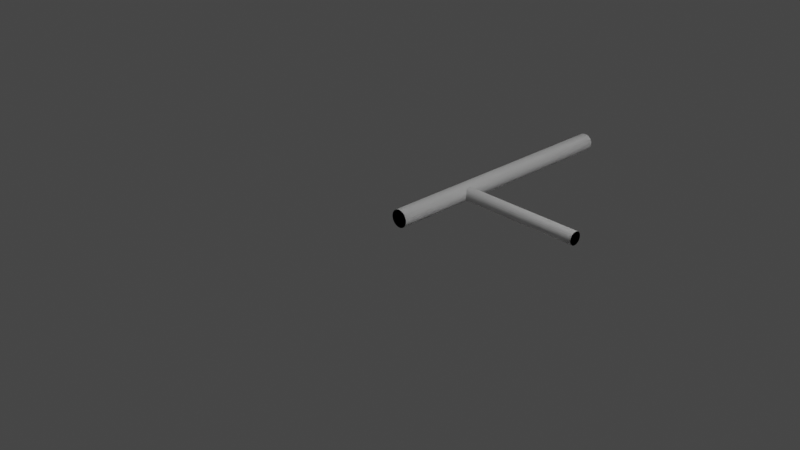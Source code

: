 # Source: tjunction.blend  (saved by Blender 2.80.75; exported with 4.5.12 LTS)
import bpy
from mathutils import Matrix  # noqa: F401  (used for matrix-valued properties, if any)

bpy.ops.wm.read_factory_settings(use_empty=True)
scene = bpy.context.scene
scene.name = 'Scene'

# ---- collections
col_collection = bpy.data.collections.new('Collection'); scene.collection.children.link(col_collection)

# ---- world
world_world = bpy.data.worlds.new('World'); scene.world = world_world
world_world.use_nodes = True; world_world.node_tree.nodes.clear()
_N = world_world.node_tree.nodes; _L = world_world.node_tree.links
n0 = _N.new('ShaderNodeOutputWorld'); n0.name = 'World Output'; n0.location = (300, 300)
n1 = _N.new('ShaderNodeBackground'); n1.name = 'Background'; n1.location = (10, 300)
n1.inputs[0].default_value = (0.05088, 0.05088, 0.05088, 1.0)
_L.new(n1.outputs[0], n0.inputs[0])
n0.is_active_output = True
world_world.color = (0.05088, 0.05088, 0.05088)
world_world.use_sun_shadow = False
world_world.sun_shadow_jitter_overblur = 0.0

# ---- cameras
cam_camera = bpy.data.cameras.new('Camera')
cam_camera.clip_end = 100.0
cam_camera.ortho_scale = 7.314

# ---- lights
light_light = bpy.data.lights.new('Light', 'POINT')
light_light.transmission_factor = 0.0
light_light.energy = 1000.0
light_light.shadow_soft_size = 0.1
light_light.shadow_maximum_resolution = 0.006
light_light.use_absolute_resolution = True

# ---- meshes
me_t_junction = bpy.data.meshes.new('T-Junction')
me_t_junction.from_pydata([(0.08423, 0.8979, -0.05389), (0.07825, 0.9082, -0.06226), (0.75, 0.904, -0.05919), (0.75, 0.8908, -0.04607), (0.08996, 0.8891, -0.04368), (0.75, 0.8813, -0.03013), (0.09482, 0.8821, -0.03176), (0.06694, 0.9603, 0.07429), (0.06614, 0.95, 0.075), (0.75, 0.95, 0.075), (0.75, 0.9667, 0.07312), (0.0983, 0.8773, -0.01838), (0.75, 0.8761, -0.01234), (0.06916, 0.9702, 0.07223), (0.75, 0.9826, 0.06757), (0.09992, 0.8751, -0.004031), (0.75, 0.8753, 0.006193), (0.07388, 0.9829, 0.06739), (0.09944, 0.8758, 0.01058), (0.75, 0.8791, 0.02435), (0.07958, 0.9943, 0.06056), (0.75, 0.9968, 0.05864), (0.09694, 0.8792, 0.02454), (0.08547, 1.004, 0.0519), (0.75, 1.009, 0.04676), (0.09227, 0.8857, 0.03856), (0.75, 0.8872, 0.04102), (0.09098, 1.013, 0.0415), (0.75, 1.018, 0.03254), (0.08554, 0.8958, 0.0518), (0.75, 0.8992, 0.05518), (0.09557, 1.019, 0.02944), (0.75, 1.023, 0.01669), (0.07899, 0.9069, 0.06133), (0.75, 0.9143, 0.06596), (0.09871, 1.023, 0.01604), (0.07422, 0.9164, 0.06702), (0.09998, 1.025, 0.001826), (0.0701, 0.9268, 0.07131), (0.75, 0.9316, 0.07271), (0.75, 1.025, 0.0), (0.0672, 0.9381, 0.07405), (0.09921, 1.024, -0.01255), (0.75, 1.023, -0.01841), (0.0961, 1.02, -0.02766), (0.75, 1.016, -0.0357), (0.09056, 1.012, -0.04241), (0.75, 1.005, -0.0508), (0.08364, 1.001, -0.05481), (0.75, 0.991, -0.06279), (0.07718, 0.9898, -0.06359), (0.07266, 0.9801, -0.0687), (0.75, 0.9744, -0.07094), (0.06895, 0.9695, -0.07243), (0.75, 0.9562, -0.07474), (0.06663, 0.9581, -0.07457), (0.06625, 0.9462, -0.0749), (0.75, 0.9377, -0.07398), (0.06822, 0.9333, -0.07311), (0.75, 0.9199, -0.06868), (0.07261, 0.9201, -0.06876), (0.09927, 3.0, 0.01205), (0.1, 0.0, 0.0), (0.09749, 0.0, -0.02225), (-0.09158, 0.0, 0.04017), (-0.0823, 3.0, 0.05681), (-0.0935, 3.0, 0.03546), (-0.07891, 0.0, 0.06142), (-0.09864, 0.0, 0.01646), (-0.09927, 3.0, 0.01205), (0.02225, 0.0, -0.09749), (-2.449e-17, 0.0, -0.1), (0.0, 3.0, -0.1), (0.0935, 3.0, 0.03546), (0.02393, 3.0, -0.09709), (-0.09966, 0.0, -0.008258), (-0.09927, 3.0, -0.01205), (0.04339, 0.0, -0.0901), (0.04647, 3.0, -0.08855), (0.09694, 0.0, 0.02455), (-0.09458, 0.0, -0.03247), (-0.0935, 3.0, -0.03546), (0.0823, 3.0, 0.05681), (0.06631, 3.0, -0.07485), (-0.08372, 0.0, -0.05469), (-0.0823, 3.0, -0.05681), (-0.06773, 0.0, -0.07357), (-0.06631, 3.0, -0.07485), (-0.04759, 0.0, -0.08795), (-0.04647, 3.0, -0.08855), (-0.02455, 0.0, -0.09694), (-0.02393, 3.0, -0.09709), (0.08795, 0.0, 0.04759), (0.06235, 0.0, -0.07818), (0.06631, 3.0, 0.07485), (0.0823, 3.0, -0.05681), (0.07818, 0.0, -0.06235), (0.0935, 3.0, -0.03546), (0.04647, 3.0, 0.08855), (0.07357, 0.0, 0.06773), (0.05469, 0.0, 0.08372), (0.0901, 0.0, -0.04339), (0.09927, 3.0, -0.01205), (0.03247, 0.0, 0.09458), (0.02393, 3.0, 0.09709), (0.008258, 0.0, 0.09966), (1.011e-16, 3.0, 0.1), (-0.01646, 0.0, 0.09864), (-0.02393, 3.0, 0.09709), (-0.04017, 0.0, 0.09158), (-0.04647, 3.0, 0.08855), (-0.06142, 0.0, 0.07891), (-0.06631, 3.0, 0.07485), (1.5, 0.8799, -0.0266), (1.5, 0.8756, -0.00904), (1.5, 0.8756, 0.00904), (1.5, 0.8799, 0.0266), (1.5, 0.95, 0.075), (1.5, 0.968, 0.07282), (1.5, 0.8883, 0.0426), (1.5, 0.9849, 0.06641), (1.5, 0.9003, 0.05614), (1.5, 0.9998, 0.05614), (1.5, 0.9152, 0.06641), (1.5, 1.012, 0.0426), (1.5, 0.9321, 0.07282), (1.5, 1.02, 0.0266), (1.5, 1.024, 0.00904), (1.5, 1.024, -0.00904), (1.5, 1.02, -0.0266), (1.5, 1.012, -0.0426), (1.5, 0.9998, -0.05614), (1.5, 0.9849, -0.06641), (1.5, 0.968, -0.07282), (1.5, 0.95, -0.075), (1.5, 0.9321, -0.07282), (1.5, 0.9152, -0.06641), (1.5, 0.9003, -0.05614), (1.5, 0.8883, -0.0426)], [], [(0, 1, 2), (0, 2, 3), (4, 0, 3), (4, 3, 5), (6, 4, 5), (7, 8, 9), (7, 9, 10), (11, 5, 12), (11, 6, 5), (13, 10, 14), (13, 7, 10), (15, 12, 16), (15, 11, 12), (17, 13, 14), (18, 16, 19), (20, 14, 21), (18, 15, 16), (20, 17, 14), (22, 18, 19), (23, 21, 24), (23, 20, 21), (25, 19, 26), (25, 22, 19), (27, 24, 28), (27, 23, 24), (29, 26, 30), (29, 25, 26), (31, 28, 32), (33, 30, 34), (31, 27, 28), (33, 29, 30), (35, 31, 32), (36, 33, 34), (37, 35, 32), (38, 34, 39), (37, 32, 40), (38, 36, 34), (41, 38, 39), (41, 39, 9), (42, 37, 40), (42, 40, 43), (8, 41, 9), (44, 42, 43), (44, 43, 45), (46, 44, 45), (46, 45, 47), (48, 46, 47), (48, 47, 49), (50, 48, 49), (51, 50, 49), (51, 49, 52), (53, 51, 52), (53, 52, 54), (55, 53, 54), (56, 55, 54), (56, 54, 57), (58, 56, 57), (58, 57, 59), (60, 58, 59), (1, 60, 59), (1, 59, 2), (35, 37, 61), (62, 63, 15), (64, 65, 66), (64, 67, 65), (68, 66, 69), (68, 64, 66), (70, 71, 72), (31, 61, 73), (70, 72, 74), (31, 35, 61), (75, 69, 76), (75, 68, 69), (77, 74, 78), (79, 62, 18), (77, 70, 74), (80, 76, 81), (80, 75, 76), (27, 73, 82), (56, 77, 78), (27, 31, 73), (56, 78, 83), (84, 81, 85), (84, 80, 81), (55, 56, 83), (23, 27, 82), (86, 85, 87), (86, 84, 85), (53, 55, 83), (88, 87, 89), (88, 86, 87), (20, 23, 82), (51, 53, 83), (90, 89, 91), (92, 79, 25), (90, 88, 89), (93, 77, 56), (93, 58, 60), (93, 56, 58), (71, 91, 72), (71, 90, 91), (33, 92, 29), (17, 82, 94), (25, 29, 92), (22, 25, 79), (17, 20, 82), (18, 22, 79), (15, 18, 62), (6, 11, 63), (50, 83, 95), (50, 51, 83), (48, 50, 95), (13, 17, 94), (96, 93, 60), (7, 13, 94), (96, 1, 0), (96, 60, 1), (8, 7, 94), (46, 95, 97), (8, 94, 98), (46, 48, 95), (99, 41, 8), (99, 38, 41), (99, 36, 38), (99, 33, 36), (99, 92, 33), (100, 8, 98), (101, 96, 0), (100, 99, 8), (101, 4, 6), (101, 0, 4), (44, 46, 97), (44, 97, 102), (103, 100, 98), (103, 98, 104), (105, 103, 104), (105, 104, 106), (42, 44, 102), (107, 106, 108), (107, 105, 106), (63, 101, 6), (109, 107, 108), (109, 108, 110), (15, 63, 11), (37, 102, 61), (37, 42, 102), (111, 110, 112), (111, 109, 110), (67, 112, 65), (67, 111, 112), (96, 62, 79), (96, 79, 92), (96, 92, 99), (96, 99, 100), (96, 100, 103), (96, 103, 105), (96, 105, 107), (96, 107, 109), (96, 109, 111), (96, 111, 67), (96, 67, 64), (96, 64, 68), (96, 68, 75), (96, 75, 80), (96, 80, 84), (96, 84, 86), (96, 86, 88), (96, 88, 90), (96, 90, 71), (96, 71, 70), (96, 70, 77), (96, 77, 93), (96, 101, 63), (96, 63, 62), (12, 113, 114), (16, 12, 114), (16, 114, 115), (19, 16, 115), (19, 115, 116), (10, 9, 117), (10, 117, 118), (26, 19, 116), (26, 116, 119), (14, 118, 120), (14, 10, 118), (30, 26, 119), (30, 119, 121), (21, 120, 122), (21, 14, 120), (34, 30, 121), (34, 121, 123), (24, 122, 124), (24, 21, 122), (39, 123, 125), (39, 34, 123), (28, 124, 126), (9, 125, 117), (9, 39, 125), (28, 24, 124), (32, 126, 127), (32, 28, 126), (40, 127, 128), (40, 32, 127), (43, 128, 129), (43, 40, 128), (45, 129, 130), (45, 43, 129), (47, 130, 131), (47, 45, 130), (49, 47, 131), (49, 131, 132), (52, 49, 132), (52, 132, 133), (54, 52, 133), (54, 133, 134), (57, 54, 134), (57, 134, 135), (59, 57, 135), (59, 135, 136), (2, 59, 136), (2, 136, 137), (3, 2, 137), (3, 137, 138), (5, 3, 138), (5, 138, 113), (12, 5, 113), (122, 118, 117), (122, 120, 118), (122, 126, 124), (122, 127, 126), (122, 128, 127), (122, 129, 128), (122, 130, 129), (122, 131, 130), (122, 132, 131), (122, 133, 132), (122, 134, 133), (122, 135, 134), (122, 136, 135), (122, 137, 136), (122, 138, 137), (122, 113, 138), (122, 114, 113), (122, 115, 114), (122, 116, 115), (122, 119, 116), (122, 121, 119), (122, 123, 121), (122, 125, 123), (122, 117, 125), (83, 74, 72), (83, 78, 74), (83, 97, 95), (83, 102, 97), (83, 61, 102), (83, 73, 61), (83, 82, 73), (83, 94, 82), (83, 98, 94), (83, 104, 98), (83, 106, 104), (83, 108, 106), (83, 110, 108), (83, 112, 110), (83, 65, 112), (83, 66, 65), (83, 69, 66), (83, 76, 69), (83, 81, 76), (83, 85, 81), (83, 87, 85), (83, 89, 87), (83, 91, 89), (83, 72, 91)])
me_t_junction.use_remesh_preserve_volume = False
me_t_junction.use_remesh_preserve_attributes = False
me_t_junction.use_mirror_vertex_groups = False
me_t_junction.update()
me_t_junction_001 = bpy.data.meshes.new('T-Junction.001')
me_t_junction_001.from_pydata([(0.08423, 0.8979, -0.05389), (0.07825, 0.9082, -0.06226), (0.75, 0.904, -0.05919), (0.75, 0.8908, -0.04607), (0.08996, 0.8891, -0.04368), (0.75, 0.8813, -0.03013), (0.09482, 0.8821, -0.03176), (0.06694, 0.9603, 0.07429), (0.06614, 0.95, 0.075), (0.75, 0.95, 0.075), (0.75, 0.9667, 0.07312), (0.0983, 0.8773, -0.01838), (0.75, 0.8761, -0.01234), (0.06916, 0.9702, 0.07223), (0.75, 0.9826, 0.06757), (0.09992, 0.8751, -0.004031), (0.75, 0.8753, 0.006193), (0.07388, 0.9829, 0.06739), (0.09944, 0.8758, 0.01058), (0.75, 0.8791, 0.02435), (0.07958, 0.9943, 0.06056), (0.75, 0.9968, 0.05864), (0.09694, 0.8792, 0.02454), (0.08547, 1.004, 0.0519), (0.75, 1.009, 0.04676), (0.09227, 0.8857, 0.03856), (0.75, 0.8872, 0.04102), (0.09098, 1.013, 0.0415), (0.75, 1.018, 0.03254), (0.08554, 0.8958, 0.0518), (0.75, 0.8992, 0.05518), (0.09557, 1.019, 0.02944), (0.75, 1.023, 0.01669), (0.07899, 0.9069, 0.06133), (0.75, 0.9143, 0.06596), (0.09871, 1.023, 0.01604), (0.07422, 0.9164, 0.06702), (0.09998, 1.025, 0.001826), (0.0701, 0.9268, 0.07131), (0.75, 0.9316, 0.07271), (0.75, 1.025, 0.0), (0.0672, 0.9381, 0.07405), (0.09921, 1.024, -0.01255), (0.75, 1.023, -0.01841), (0.0961, 1.02, -0.02766), (0.75, 1.016, -0.0357), (0.09056, 1.012, -0.04241), (0.75, 1.005, -0.0508), (0.08364, 1.001, -0.05481), (0.75, 0.991, -0.06279), (0.07718, 0.9898, -0.06359), (0.07266, 0.9801, -0.0687), (0.75, 0.9744, -0.07094), (0.06895, 0.9695, -0.07243), (0.75, 0.9562, -0.07474), (0.06663, 0.9581, -0.07457), (0.06625, 0.9462, -0.0749), (0.75, 0.9377, -0.07398), (0.06822, 0.9333, -0.07311), (0.75, 0.9199, -0.06868), (0.07261, 0.9201, -0.06876), (0.09927, 3.0, 0.01205), (0.1, 0.0, 0.0), (0.09749, 0.0, -0.02225), (-0.09158, 0.0, 0.04017), (-0.0823, 3.0, 0.05681), (-0.0935, 3.0, 0.03546), (-0.07891, 0.0, 0.06142), (-0.09864, 0.0, 0.01646), (-0.09927, 3.0, 0.01205), (0.02225, 0.0, -0.09749), (-2.449e-17, 0.0, -0.1), (0.0, 3.0, -0.1), (0.0935, 3.0, 0.03546), (0.02393, 3.0, -0.09709), (-0.09966, 0.0, -0.008258), (-0.09927, 3.0, -0.01205), (0.04339, 0.0, -0.0901), (0.04647, 3.0, -0.08855), (0.09694, 0.0, 0.02455), (-0.09458, 0.0, -0.03247), (-0.0935, 3.0, -0.03546), (0.0823, 3.0, 0.05681), (0.06631, 3.0, -0.07485), (-0.08372, 0.0, -0.05469), (-0.0823, 3.0, -0.05681), (-0.06773, 0.0, -0.07357), (-0.06631, 3.0, -0.07485), (-0.04759, 0.0, -0.08795), (-0.04647, 3.0, -0.08855), (-0.02455, 0.0, -0.09694), (-0.02393, 3.0, -0.09709), (0.08795, 0.0, 0.04759), (0.06235, 0.0, -0.07818), (0.06631, 3.0, 0.07485), (0.0823, 3.0, -0.05681), (0.07818, 0.0, -0.06235), (0.0935, 3.0, -0.03546), (0.04647, 3.0, 0.08855), (0.07357, 0.0, 0.06773), (0.05469, 0.0, 0.08372), (0.0901, 0.0, -0.04339), (0.09927, 3.0, -0.01205), (0.03247, 0.0, 0.09458), (0.02393, 3.0, 0.09709), (0.008258, 0.0, 0.09966), (1.011e-16, 3.0, 0.1), (-0.01646, 0.0, 0.09864), (-0.02393, 3.0, 0.09709), (-0.04017, 0.0, 0.09158), (-0.04647, 3.0, 0.08855), (-0.06142, 0.0, 0.07891), (-0.06631, 3.0, 0.07485), (1.5, 0.8799, -0.0266), (1.5, 0.8756, -0.00904), (1.5, 0.8756, 0.00904), (1.5, 0.8799, 0.0266), (1.5, 0.95, 0.075), (1.5, 0.968, 0.07282), (1.5, 0.8883, 0.0426), (1.5, 0.9849, 0.06641), (1.5, 0.9003, 0.05614), (1.5, 0.9998, 0.05614), (1.5, 0.9152, 0.06641), (1.5, 1.012, 0.0426), (1.5, 0.9321, 0.07282), (1.5, 1.02, 0.0266), (1.5, 1.024, 0.00904), (1.5, 1.024, -0.00904), (1.5, 1.02, -0.0266), (1.5, 1.012, -0.0426), (1.5, 0.9998, -0.05614), (1.5, 0.9849, -0.06641), (1.5, 0.968, -0.07282), (1.5, 0.95, -0.075), (1.5, 0.9321, -0.07282), (1.5, 0.9152, -0.06641), (1.5, 0.9003, -0.05614), (1.5, 0.8883, -0.0426), (-0.101, -0.001, -0.101), (-0.101, -0.001, 0.102), (-0.101, 3.002, -0.101), (-0.101, 3.002, 0.102), (1.502, -0.001, -0.101), (1.502, -0.001, 0.102), (1.502, 3.002, -0.101), (1.502, 3.002, 0.102)], [], [(0, 1, 2), (0, 2, 3), (4, 0, 3), (4, 3, 5), (6, 4, 5), (7, 8, 9), (7, 9, 10), (11, 5, 12), (11, 6, 5), (13, 10, 14), (13, 7, 10), (15, 12, 16), (15, 11, 12), (17, 13, 14), (18, 16, 19), (20, 14, 21), (18, 15, 16), (20, 17, 14), (22, 18, 19), (23, 21, 24), (23, 20, 21), (25, 19, 26), (25, 22, 19), (27, 24, 28), (27, 23, 24), (29, 26, 30), (29, 25, 26), (31, 28, 32), (33, 30, 34), (31, 27, 28), (33, 29, 30), (35, 31, 32), (36, 33, 34), (37, 35, 32), (38, 34, 39), (37, 32, 40), (38, 36, 34), (41, 38, 39), (41, 39, 9), (42, 37, 40), (42, 40, 43), (8, 41, 9), (44, 42, 43), (44, 43, 45), (46, 44, 45), (46, 45, 47), (48, 46, 47), (48, 47, 49), (50, 48, 49), (51, 50, 49), (51, 49, 52), (53, 51, 52), (53, 52, 54), (55, 53, 54), (56, 55, 54), (56, 54, 57), (58, 56, 57), (58, 57, 59), (60, 58, 59), (1, 60, 59), (1, 59, 2), (35, 37, 61), (62, 63, 15), (64, 65, 66), (64, 67, 65), (68, 66, 69), (68, 64, 66), (70, 71, 72), (31, 61, 73), (70, 72, 74), (31, 35, 61), (75, 69, 76), (75, 68, 69), (77, 74, 78), (79, 62, 18), (77, 70, 74), (80, 76, 81), (80, 75, 76), (27, 73, 82), (56, 77, 78), (27, 31, 73), (56, 78, 83), (84, 81, 85), (84, 80, 81), (55, 56, 83), (23, 27, 82), (86, 85, 87), (86, 84, 85), (53, 55, 83), (88, 87, 89), (88, 86, 87), (20, 23, 82), (51, 53, 83), (90, 89, 91), (92, 79, 25), (90, 88, 89), (93, 77, 56), (93, 58, 60), (93, 56, 58), (71, 91, 72), (71, 90, 91), (33, 92, 29), (17, 82, 94), (25, 29, 92), (22, 25, 79), (17, 20, 82), (18, 22, 79), (15, 18, 62), (6, 11, 63), (50, 83, 95), (50, 51, 83), (48, 50, 95), (13, 17, 94), (96, 93, 60), (7, 13, 94), (96, 1, 0), (96, 60, 1), (8, 7, 94), (46, 95, 97), (8, 94, 98), (46, 48, 95), (99, 41, 8), (99, 38, 41), (99, 36, 38), (99, 33, 36), (99, 92, 33), (100, 8, 98), (101, 96, 0), (100, 99, 8), (101, 4, 6), (101, 0, 4), (44, 46, 97), (44, 97, 102), (103, 100, 98), (103, 98, 104), (105, 103, 104), (105, 104, 106), (42, 44, 102), (107, 106, 108), (107, 105, 106), (63, 101, 6), (109, 107, 108), (109, 108, 110), (15, 63, 11), (37, 102, 61), (37, 42, 102), (111, 110, 112), (111, 109, 110), (67, 112, 65), (67, 111, 112), (96, 62, 79), (96, 79, 92), (96, 92, 99), (96, 99, 100), (96, 100, 103), (96, 103, 105), (96, 105, 107), (96, 107, 109), (96, 109, 111), (96, 111, 67), (96, 67, 64), (96, 64, 68), (96, 68, 75), (96, 75, 80), (96, 80, 84), (96, 84, 86), (96, 86, 88), (96, 88, 90), (96, 90, 71), (96, 71, 70), (96, 70, 77), (96, 77, 93), (96, 101, 63), (96, 63, 62), (12, 113, 114), (16, 12, 114), (16, 114, 115), (19, 16, 115), (19, 115, 116), (10, 9, 117), (10, 117, 118), (26, 19, 116), (26, 116, 119), (14, 118, 120), (14, 10, 118), (30, 26, 119), (30, 119, 121), (21, 120, 122), (21, 14, 120), (34, 30, 121), (34, 121, 123), (24, 122, 124), (24, 21, 122), (39, 123, 125), (39, 34, 123), (28, 124, 126), (9, 125, 117), (9, 39, 125), (28, 24, 124), (32, 126, 127), (32, 28, 126), (40, 127, 128), (40, 32, 127), (43, 128, 129), (43, 40, 128), (45, 129, 130), (45, 43, 129), (47, 130, 131), (47, 45, 130), (49, 47, 131), (49, 131, 132), (52, 49, 132), (52, 132, 133), (54, 52, 133), (54, 133, 134), (57, 54, 134), (57, 134, 135), (59, 57, 135), (59, 135, 136), (2, 59, 136), (2, 136, 137), (3, 2, 137), (3, 137, 138), (5, 3, 138), (5, 138, 113), (12, 5, 113), (122, 118, 117), (122, 120, 118), (122, 126, 124), (122, 127, 126), (122, 128, 127), (122, 129, 128), (122, 130, 129), (122, 131, 130), (122, 132, 131), (122, 133, 132), (122, 134, 133), (122, 135, 134), (122, 136, 135), (122, 137, 136), (122, 138, 137), (122, 113, 138), (122, 114, 113), (122, 115, 114), (122, 116, 115), (122, 119, 116), (122, 121, 119), (122, 123, 121), (122, 125, 123), (122, 117, 125), (83, 74, 72), (83, 78, 74), (83, 97, 95), (83, 102, 97), (83, 61, 102), (83, 73, 61), (83, 82, 73), (83, 94, 82), (83, 98, 94), (83, 104, 98), (83, 106, 104), (83, 108, 106), (83, 110, 108), (83, 112, 110), (83, 65, 112), (83, 66, 65), (83, 69, 66), (83, 76, 69), (83, 81, 76), (83, 85, 81), (83, 87, 85), (83, 89, 87), (83, 91, 89), (83, 72, 91)])
me_t_junction_001.use_remesh_preserve_volume = False
me_t_junction_001.use_remesh_preserve_attributes = False
me_t_junction_001.use_mirror_vertex_groups = False
me_t_junction_001.update()

# ---- objects
ob_light = bpy.data.objects.new('Light', light_light)
ob_camera = bpy.data.objects.new('Camera', cam_camera)
ob_t_junction = bpy.data.objects.new('T-Junction', me_t_junction)
ob_t_junction_voxels_tmp = bpy.data.objects.new('T-Junction_voxels_tmp', me_t_junction_001)

# ---- transforms, parenting, visibility, modifiers, constraints
ob_light.location = (4.076, 1.005, 5.904)
ob_light.rotation_euler = (0.6503, 0.05522, 1.866)
ob_light.lock_rotations_4d = False
ob_light.empty_display_type = 'ARROWS'
ob_light.color = (0.0, 0.0, 0.0, 0.0)
ob_light.lineart.crease_threshold = 0.0
ob_camera.location = (7.359, -6.926, 4.958)
ob_camera.rotation_euler = (1.109, 0.0, 0.8149)
ob_camera.lock_rotations_4d = False
ob_camera.empty_display_type = 'ARROWS'
ob_camera.color = (0.0, 0.0, 0.0, 0.0)
ob_camera.display_type = 'WIRE'
ob_camera.lineart.crease_threshold = 0.0
ob_t_junction.location = (0.0, 0.0, 0.0)
ob_t_junction.lineart.crease_threshold = 0.0
ob_t_junction_voxels_tmp.location = (0.0, 0.0, 0.0)
ob_t_junction_voxels_tmp.lineart.crease_threshold = 0.0

# ---- collection membership
col_collection.objects.link(ob_light)
col_collection.objects.link(ob_camera)
col_collection.objects.link(ob_t_junction)
col_collection.objects.link(ob_t_junction_voxels_tmp)

# ---- scene / render settings (as saved in the file)
scene.camera = ob_camera
scene.frame_start = 1; scene.frame_end = 250; scene.frame_set(1)
scene.render.engine = 'BLENDER_EEVEE_NEXT'
scene.cycles.use_denoising = False
scene.cycles.samples = 128
scene.cycles.sampling_pattern = 'TABULATED_SOBOL'
scene.cycles.use_adaptive_sampling = False
scene.cycles.use_light_tree = False
scene.view_settings.view_transform = 'Filmic'
bpy.context.view_layer.update()
